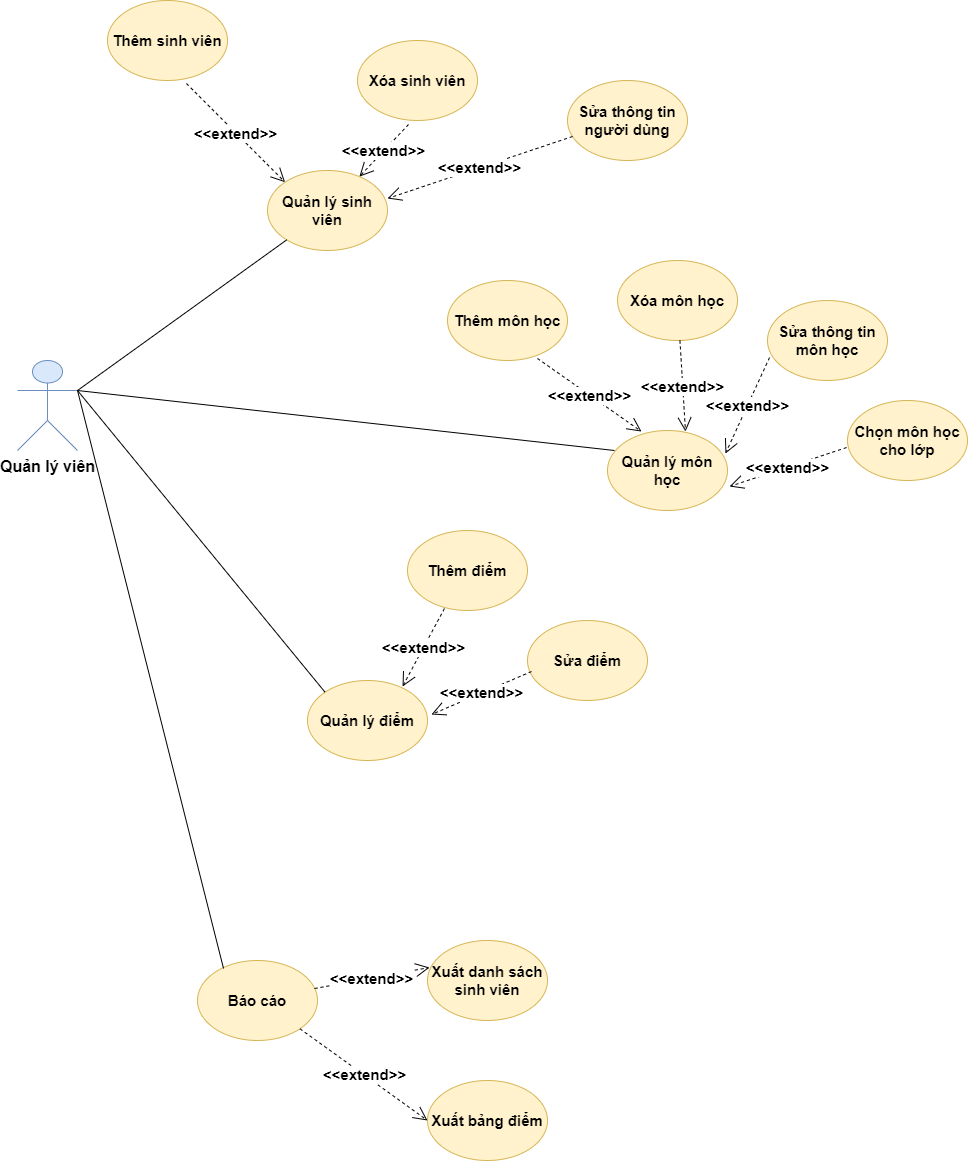

The diagram above was exported from draw.io. Its source (the exported page's mxGraphModel, read from the mxfile embedded in the PNG):
<mxGraphModel dx="868" dy="520" grid="1" gridSize="10" guides="1" tooltips="1" connect="1" arrows="1" fold="1" page="1" pageScale="1" pageWidth="2339" pageHeight="3300" math="0" shadow="0">
  <root>
    <mxCell id="0" />
    <mxCell id="1" parent="0" />
    <mxCell id="ZMoAhZp22Z_3aIrt2WDb-1" value="&lt;span&gt;&lt;font style=&quot;font-size: 16px;&quot;&gt;Quản lý viên&lt;/font&gt;&lt;/span&gt;" style="shape=umlActor;verticalLabelPosition=bottom;verticalAlign=top;html=1;fontSize=15;fillColor=#dae8fc;strokeColor=#6c8ebf;fontStyle=1" parent="1" vertex="1">
      <mxGeometry x="40" y="420" width="60" height="90" as="geometry" />
    </mxCell>
    <mxCell id="ZMoAhZp22Z_3aIrt2WDb-2" value="Quản lý sinh viên" style="ellipse;whiteSpace=wrap;html=1;fontSize=15;fillColor=#fff2cc;strokeColor=#d6b656;fontStyle=1" parent="1" vertex="1">
      <mxGeometry x="290" y="230" width="120" height="80" as="geometry" />
    </mxCell>
    <mxCell id="ZMoAhZp22Z_3aIrt2WDb-3" value="Thêm sinh viên" style="ellipse;whiteSpace=wrap;html=1;fontSize=15;fillColor=#fff2cc;strokeColor=#d6b656;fontStyle=1" parent="1" vertex="1">
      <mxGeometry x="130" y="60" width="120" height="80" as="geometry" />
    </mxCell>
    <mxCell id="ZMoAhZp22Z_3aIrt2WDb-4" value="Xóa sinh viên" style="ellipse;whiteSpace=wrap;html=1;fontSize=15;fillColor=#fff2cc;strokeColor=#d6b656;fontStyle=1" parent="1" vertex="1">
      <mxGeometry x="380" y="100" width="120" height="80" as="geometry" />
    </mxCell>
    <mxCell id="ZMoAhZp22Z_3aIrt2WDb-5" value="Sửa thông tin người dùng" style="ellipse;whiteSpace=wrap;html=1;fontSize=15;fillColor=#fff2cc;strokeColor=#d6b656;fontStyle=1" parent="1" vertex="1">
      <mxGeometry x="590" y="140" width="120" height="80" as="geometry" />
    </mxCell>
    <mxCell id="ZMoAhZp22Z_3aIrt2WDb-6" value="Quản lý môn học" style="ellipse;whiteSpace=wrap;html=1;fontSize=15;fillColor=#fff2cc;strokeColor=#d6b656;fontStyle=1" parent="1" vertex="1">
      <mxGeometry x="630" y="490" width="120" height="80" as="geometry" />
    </mxCell>
    <mxCell id="ZMoAhZp22Z_3aIrt2WDb-7" value="Thêm môn học" style="ellipse;whiteSpace=wrap;html=1;fontSize=15;fillColor=#fff2cc;strokeColor=#d6b656;fontStyle=1" parent="1" vertex="1">
      <mxGeometry x="470" y="340" width="120" height="80" as="geometry" />
    </mxCell>
    <mxCell id="ZMoAhZp22Z_3aIrt2WDb-8" value="Xóa môn học" style="ellipse;whiteSpace=wrap;html=1;fontSize=15;fillColor=#fff2cc;strokeColor=#d6b656;fontStyle=1" parent="1" vertex="1">
      <mxGeometry x="640" y="320" width="120" height="80" as="geometry" />
    </mxCell>
    <mxCell id="ZMoAhZp22Z_3aIrt2WDb-9" value="Sửa thông tin môn học" style="ellipse;whiteSpace=wrap;html=1;fontSize=15;fillColor=#fff2cc;strokeColor=#d6b656;fontStyle=1" parent="1" vertex="1">
      <mxGeometry x="790" y="360" width="120" height="80" as="geometry" />
    </mxCell>
    <mxCell id="ZMoAhZp22Z_3aIrt2WDb-10" value="Quản lý điểm" style="ellipse;whiteSpace=wrap;html=1;fontSize=15;fillColor=#fff2cc;strokeColor=#d6b656;fontStyle=1" parent="1" vertex="1">
      <mxGeometry x="330" y="740" width="120" height="80" as="geometry" />
    </mxCell>
    <mxCell id="ZMoAhZp22Z_3aIrt2WDb-11" value="Chọn môn học cho lớp" style="ellipse;whiteSpace=wrap;html=1;fontSize=15;fillColor=#fff2cc;strokeColor=#d6b656;fontStyle=1" parent="1" vertex="1">
      <mxGeometry x="870" y="460" width="120" height="80" as="geometry" />
    </mxCell>
    <mxCell id="ZMoAhZp22Z_3aIrt2WDb-12" value="Thêm điểm" style="ellipse;whiteSpace=wrap;html=1;fontSize=15;fillColor=#fff2cc;strokeColor=#d6b656;fontStyle=1" parent="1" vertex="1">
      <mxGeometry x="430" y="590" width="120" height="80" as="geometry" />
    </mxCell>
    <mxCell id="ZMoAhZp22Z_3aIrt2WDb-13" value="" style="endArrow=none;html=1;rounded=0;fontSize=15;exitX=1;exitY=0.3333333333333333;exitDx=0;exitDy=0;exitPerimeter=0;fontStyle=1" parent="1" source="ZMoAhZp22Z_3aIrt2WDb-1" target="ZMoAhZp22Z_3aIrt2WDb-2" edge="1">
      <mxGeometry width="50" height="50" relative="1" as="geometry">
        <mxPoint x="120" y="440" as="sourcePoint" />
        <mxPoint x="170" y="390" as="targetPoint" />
      </mxGeometry>
    </mxCell>
    <mxCell id="ZMoAhZp22Z_3aIrt2WDb-15" value="" style="endArrow=none;html=1;rounded=0;fontSize=15;exitX=1;exitY=0.3333333333333333;exitDx=0;exitDy=0;exitPerimeter=0;entryX=0;entryY=0;entryDx=0;entryDy=0;fontStyle=1" parent="1" source="ZMoAhZp22Z_3aIrt2WDb-1" target="ZMoAhZp22Z_3aIrt2WDb-10" edge="1">
      <mxGeometry width="50" height="50" relative="1" as="geometry">
        <mxPoint x="100" y="459.925" as="sourcePoint" />
        <mxPoint x="259.83712534977644" y="389.99625765947286" as="targetPoint" />
      </mxGeometry>
    </mxCell>
    <mxCell id="ZMoAhZp22Z_3aIrt2WDb-16" value="" style="endArrow=none;html=1;rounded=0;fontSize=15;exitX=1;exitY=0.3333333333333333;exitDx=0;exitDy=0;exitPerimeter=0;entryX=0.058;entryY=0.25;entryDx=0;entryDy=0;entryPerimeter=0;fontStyle=1" parent="1" source="ZMoAhZp22Z_3aIrt2WDb-1" target="ZMoAhZp22Z_3aIrt2WDb-6" edge="1">
      <mxGeometry width="50" height="50" relative="1" as="geometry">
        <mxPoint x="120" y="451.875" as="sourcePoint" />
        <mxPoint x="279.83712534977644" y="381.94625765947285" as="targetPoint" />
      </mxGeometry>
    </mxCell>
    <mxCell id="ZMoAhZp22Z_3aIrt2WDb-17" value="Sửa điểm" style="ellipse;whiteSpace=wrap;html=1;fontSize=15;fillColor=#fff2cc;strokeColor=#d6b656;fontStyle=1" parent="1" vertex="1">
      <mxGeometry x="550" y="680" width="120" height="80" as="geometry" />
    </mxCell>
    <mxCell id="ZMoAhZp22Z_3aIrt2WDb-18" value="Báo cáo" style="ellipse;whiteSpace=wrap;html=1;fontSize=15;fillColor=#fff2cc;strokeColor=#d6b656;fontStyle=1" parent="1" vertex="1">
      <mxGeometry x="220" y="1020" width="120" height="80" as="geometry" />
    </mxCell>
    <mxCell id="ZMoAhZp22Z_3aIrt2WDb-19" value="Xuất danh sách sinh viên" style="ellipse;whiteSpace=wrap;html=1;fontSize=15;fillColor=#fff2cc;strokeColor=#d6b656;fontStyle=1" parent="1" vertex="1">
      <mxGeometry x="450" y="1000" width="120" height="80" as="geometry" />
    </mxCell>
    <mxCell id="ZMoAhZp22Z_3aIrt2WDb-20" value="Xuất bảng điểm" style="ellipse;whiteSpace=wrap;html=1;fontSize=15;fillColor=#fff2cc;strokeColor=#d6b656;fontStyle=1" parent="1" vertex="1">
      <mxGeometry x="450" y="1140" width="120" height="80" as="geometry" />
    </mxCell>
    <mxCell id="ZMoAhZp22Z_3aIrt2WDb-21" value="" style="endArrow=none;html=1;rounded=0;fontSize=15;exitX=1;exitY=0.3333333333333333;exitDx=0;exitDy=0;exitPerimeter=0;entryX=0.217;entryY=0.1;entryDx=0;entryDy=0;entryPerimeter=0;fontStyle=1" parent="1" source="ZMoAhZp22Z_3aIrt2WDb-1" target="ZMoAhZp22Z_3aIrt2WDb-18" edge="1">
      <mxGeometry width="50" height="50" relative="1" as="geometry">
        <mxPoint x="90" y="650" as="sourcePoint" />
        <mxPoint x="140" y="600" as="targetPoint" />
      </mxGeometry>
    </mxCell>
    <mxCell id="ZMoAhZp22Z_3aIrt2WDb-22" value="&amp;lt;&amp;lt;extend&amp;gt;&amp;gt;" style="endArrow=open;endSize=12;dashed=1;html=1;rounded=0;fontSize=15;exitX=0.658;exitY=1.038;exitDx=0;exitDy=0;exitPerimeter=0;entryX=0;entryY=0;entryDx=0;entryDy=0;fontStyle=1" parent="1" source="ZMoAhZp22Z_3aIrt2WDb-3" target="ZMoAhZp22Z_3aIrt2WDb-2" edge="1">
      <mxGeometry width="160" relative="1" as="geometry">
        <mxPoint x="250" y="230" as="sourcePoint" />
        <mxPoint x="330" y="170" as="targetPoint" />
        <mxPoint as="offset" />
      </mxGeometry>
    </mxCell>
    <mxCell id="ZMoAhZp22Z_3aIrt2WDb-24" value="&amp;lt;&amp;lt;extend&amp;gt;&amp;gt;" style="endArrow=open;endSize=12;dashed=1;html=1;rounded=0;fontSize=15;exitX=0.425;exitY=1.05;exitDx=0;exitDy=0;exitPerimeter=0;fontStyle=1" parent="1" source="ZMoAhZp22Z_3aIrt2WDb-4" target="ZMoAhZp22Z_3aIrt2WDb-2" edge="1">
      <mxGeometry width="160" relative="1" as="geometry">
        <mxPoint x="451.39000000000004" y="179.99999999999997" as="sourcePoint" />
        <mxPoint x="560.0035931288071" y="248.675728752538" as="targetPoint" />
        <mxPoint as="offset" />
      </mxGeometry>
    </mxCell>
    <mxCell id="ZMoAhZp22Z_3aIrt2WDb-25" value="&amp;lt;&amp;lt;extend&amp;gt;&amp;gt;" style="endArrow=open;endSize=12;dashed=1;html=1;rounded=0;fontSize=15;exitX=0.042;exitY=0.7;exitDx=0;exitDy=0;exitPerimeter=0;entryX=1;entryY=0.35;entryDx=0;entryDy=0;entryPerimeter=0;fontStyle=1" parent="1" source="ZMoAhZp22Z_3aIrt2WDb-5" target="ZMoAhZp22Z_3aIrt2WDb-2" edge="1">
      <mxGeometry width="160" relative="1" as="geometry">
        <mxPoint x="525.69" y="199.99999999999997" as="sourcePoint" />
        <mxPoint x="634.303593128807" y="268.675728752538" as="targetPoint" />
        <mxPoint as="offset" />
      </mxGeometry>
    </mxCell>
    <mxCell id="ZMoAhZp22Z_3aIrt2WDb-26" value="&amp;lt;&amp;lt;extend&amp;gt;&amp;gt;" style="endArrow=open;endSize=12;dashed=1;html=1;rounded=0;fontSize=15;exitX=0.75;exitY=0.975;exitDx=0;exitDy=0;exitPerimeter=0;entryX=0.283;entryY=0.013;entryDx=0;entryDy=0;entryPerimeter=0;fontStyle=1" parent="1" source="ZMoAhZp22Z_3aIrt2WDb-7" target="ZMoAhZp22Z_3aIrt2WDb-6" edge="1">
      <mxGeometry width="160" relative="1" as="geometry">
        <mxPoint x="510.00000000000006" y="380" as="sourcePoint" />
        <mxPoint x="618.613593128807" y="448.675728752538" as="targetPoint" />
        <mxPoint as="offset" />
      </mxGeometry>
    </mxCell>
    <mxCell id="ZMoAhZp22Z_3aIrt2WDb-27" value="&amp;lt;&amp;lt;extend&amp;gt;&amp;gt;" style="endArrow=open;endSize=12;dashed=1;html=1;rounded=0;fontSize=15;entryX=0.65;entryY=0.013;entryDx=0;entryDy=0;entryPerimeter=0;fontStyle=1" parent="1" source="ZMoAhZp22Z_3aIrt2WDb-8" target="ZMoAhZp22Z_3aIrt2WDb-6" edge="1">
      <mxGeometry width="160" relative="1" as="geometry">
        <mxPoint x="590" y="346.96" as="sourcePoint" />
        <mxPoint x="683.96" y="419.99999999999994" as="targetPoint" />
        <mxPoint as="offset" />
      </mxGeometry>
    </mxCell>
    <mxCell id="ZMoAhZp22Z_3aIrt2WDb-28" value="&amp;lt;&amp;lt;extend&amp;gt;&amp;gt;" style="endArrow=open;endSize=12;dashed=1;html=1;rounded=0;fontSize=15;exitX=-0.008;exitY=0.588;exitDx=0;exitDy=0;exitPerimeter=0;entryX=1.017;entryY=0.7;entryDx=0;entryDy=0;entryPerimeter=0;fontStyle=1" parent="1" source="ZMoAhZp22Z_3aIrt2WDb-11" target="ZMoAhZp22Z_3aIrt2WDb-6" edge="1">
      <mxGeometry width="160" relative="1" as="geometry">
        <mxPoint x="790" y="416.96" as="sourcePoint" />
        <mxPoint x="883.96" y="489.99999999999994" as="targetPoint" />
        <mxPoint as="offset" />
      </mxGeometry>
    </mxCell>
    <mxCell id="ZMoAhZp22Z_3aIrt2WDb-29" value="&amp;lt;&amp;lt;extend&amp;gt;&amp;gt;" style="endArrow=open;endSize=12;dashed=1;html=1;rounded=0;fontSize=15;exitX=0.017;exitY=0.713;exitDx=0;exitDy=0;exitPerimeter=0;entryX=0.983;entryY=0.288;entryDx=0;entryDy=0;entryPerimeter=0;fontStyle=1" parent="1" source="ZMoAhZp22Z_3aIrt2WDb-9" target="ZMoAhZp22Z_3aIrt2WDb-6" edge="1">
      <mxGeometry width="160" relative="1" as="geometry">
        <mxPoint x="740" y="360" as="sourcePoint" />
        <mxPoint x="833.96" y="433.03999999999996" as="targetPoint" />
        <mxPoint as="offset" />
      </mxGeometry>
    </mxCell>
    <mxCell id="ZMoAhZp22Z_3aIrt2WDb-30" value="&amp;lt;&amp;lt;extend&amp;gt;&amp;gt;" style="endArrow=open;endSize=12;dashed=1;html=1;rounded=0;fontSize=15;exitX=0.308;exitY=0.975;exitDx=0;exitDy=0;exitPerimeter=0;entryX=0.792;entryY=0.075;entryDx=0;entryDy=0;entryPerimeter=0;fontStyle=1" parent="1" source="ZMoAhZp22Z_3aIrt2WDb-12" target="ZMoAhZp22Z_3aIrt2WDb-10" edge="1">
      <mxGeometry width="160" relative="1" as="geometry">
        <mxPoint x="446.04" y="680" as="sourcePoint" />
        <mxPoint x="540" y="753.04" as="targetPoint" />
        <mxPoint as="offset" />
      </mxGeometry>
    </mxCell>
    <mxCell id="ZMoAhZp22Z_3aIrt2WDb-31" value="&amp;lt;&amp;lt;extend&amp;gt;&amp;gt;" style="endArrow=open;endSize=12;dashed=1;html=1;rounded=0;fontSize=15;exitX=0.033;exitY=0.638;exitDx=0;exitDy=0;exitPerimeter=0;entryX=1.033;entryY=0.425;entryDx=0;entryDy=0;entryPerimeter=0;fontStyle=1" parent="1" source="ZMoAhZp22Z_3aIrt2WDb-17" target="ZMoAhZp22Z_3aIrt2WDb-10" edge="1">
      <mxGeometry width="160" relative="1" as="geometry">
        <mxPoint x="463.02" y="760" as="sourcePoint" />
        <mxPoint x="556.98" y="833.04" as="targetPoint" />
        <mxPoint as="offset" />
      </mxGeometry>
    </mxCell>
    <mxCell id="ZMoAhZp22Z_3aIrt2WDb-32" value="&amp;lt;&amp;lt;extend&amp;gt;&amp;gt;" style="endArrow=open;endSize=12;dashed=1;html=1;rounded=0;fontSize=15;exitX=0.975;exitY=0.35;exitDx=0;exitDy=0;exitPerimeter=0;entryX=0.017;entryY=0.338;entryDx=0;entryDy=0;entryPerimeter=0;fontStyle=1" parent="1" source="ZMoAhZp22Z_3aIrt2WDb-18" target="ZMoAhZp22Z_3aIrt2WDb-19" edge="1">
      <mxGeometry width="160" relative="1" as="geometry">
        <mxPoint x="336.04" y="940" as="sourcePoint" />
        <mxPoint x="430.00000000000006" y="1013.04" as="targetPoint" />
        <mxPoint as="offset" />
      </mxGeometry>
    </mxCell>
    <mxCell id="ZMoAhZp22Z_3aIrt2WDb-33" value="&amp;lt;&amp;lt;extend&amp;gt;&amp;gt;" style="endArrow=open;endSize=12;dashed=1;html=1;rounded=0;fontSize=15;exitX=1;exitY=1;exitDx=0;exitDy=0;entryX=0;entryY=0.5;entryDx=0;entryDy=0;fontStyle=1" parent="1" source="ZMoAhZp22Z_3aIrt2WDb-18" target="ZMoAhZp22Z_3aIrt2WDb-20" edge="1">
      <mxGeometry width="160" relative="1" as="geometry">
        <mxPoint x="336.03999999999996" y="1080" as="sourcePoint" />
        <mxPoint x="430" y="1153.04" as="targetPoint" />
        <mxPoint as="offset" />
      </mxGeometry>
    </mxCell>
  </root>
</mxGraphModel>